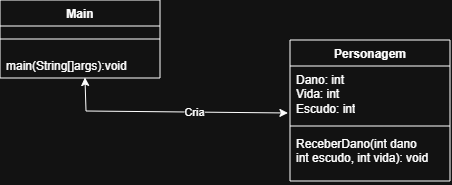

The diagram above was exported from draw.io. Its source (the exported page's mxGraphModel, read from the mxfile embedded in the PNG):
<mxGraphModel dx="534" dy="288" grid="0" gridSize="10" guides="1" tooltips="1" connect="1" arrows="1" fold="1" page="1" pageScale="1" pageWidth="827" pageHeight="1169" math="0" shadow="0">
  <root>
    <mxCell id="0" />
    <mxCell id="1" parent="0" />
    <mxCell id="tMXskmAI4ShH2AciM-Of-20" parent="1" style="swimlane;fontStyle=1;align=center;verticalAlign=top;childLayout=stackLayout;horizontal=1;startSize=26;horizontalStack=0;resizeParent=1;resizeParentMax=0;resizeLast=0;collapsible=1;marginBottom=0;whiteSpace=wrap;html=1;" value="Main" vertex="1">
      <mxGeometry height="78" width="160" x="147" y="187" as="geometry" />
    </mxCell>
    <mxCell id="tMXskmAI4ShH2AciM-Of-22" parent="tMXskmAI4ShH2AciM-Of-20" style="line;strokeWidth=1;fillColor=none;align=left;verticalAlign=middle;spacingTop=-1;spacingLeft=3;spacingRight=3;rotatable=0;labelPosition=right;points=[];portConstraint=eastwest;strokeColor=inherit;" value="" vertex="1">
      <mxGeometry height="26" width="160" y="26" as="geometry" />
    </mxCell>
    <mxCell id="tMXskmAI4ShH2AciM-Of-23" parent="tMXskmAI4ShH2AciM-Of-20" style="text;strokeColor=none;fillColor=none;align=left;verticalAlign=top;spacingLeft=4;spacingRight=4;overflow=hidden;rotatable=0;points=[[0,0.5],[1,0.5]];portConstraint=eastwest;whiteSpace=wrap;html=1;" value="main(String[]args):void" vertex="1">
      <mxGeometry height="26" width="160" y="52" as="geometry" />
    </mxCell>
    <mxCell id="tMXskmAI4ShH2AciM-Of-41" edge="1" parent="1" source="tMXskmAI4ShH2AciM-Of-23" style="endArrow=classic;startArrow=classic;html=1;rounded=0;entryX=-0.013;entryY=0.839;entryDx=0;entryDy=0;entryPerimeter=0;exitX=0.531;exitY=0.981;exitDx=0;exitDy=0;exitPerimeter=0;" target="tMXskmAI4ShH2AciM-Of-48" value="">
      <mxGeometry height="50" relative="1" width="50" as="geometry">
        <Array as="points">
          <mxPoint x="233" y="298" />
        </Array>
        <mxPoint x="195" y="347" as="sourcePoint" />
        <mxPoint x="414.88" y="296.52" as="targetPoint" />
      </mxGeometry>
    </mxCell>
    <mxCell id="tMXskmAI4ShH2AciM-Of-42" connectable="0" parent="tMXskmAI4ShH2AciM-Of-41" style="edgeLabel;html=1;align=center;verticalAlign=middle;resizable=0;points=[];" value="Cria" vertex="1">
      <mxGeometry relative="1" x="0.1978" as="geometry">
        <mxPoint as="offset" />
      </mxGeometry>
    </mxCell>
    <mxCell id="tMXskmAI4ShH2AciM-Of-47" parent="1" style="swimlane;fontStyle=1;align=center;verticalAlign=top;childLayout=stackLayout;horizontal=1;startSize=26;horizontalStack=0;resizeParent=1;resizeParentMax=0;resizeLast=0;collapsible=1;marginBottom=0;whiteSpace=wrap;html=1;" value="Personagem" vertex="1">
      <mxGeometry height="141" width="160" x="437" y="227" as="geometry" />
    </mxCell>
    <mxCell id="tMXskmAI4ShH2AciM-Of-48" parent="tMXskmAI4ShH2AciM-Of-47" style="text;strokeColor=none;fillColor=none;align=left;verticalAlign=top;spacingLeft=4;spacingRight=4;overflow=hidden;rotatable=0;points=[[0,0.5],[1,0.5]];portConstraint=eastwest;whiteSpace=wrap;html=1;" value="Dano: int&lt;div&gt;Vida: int&lt;/div&gt;&lt;div&gt;Escudo: int&lt;/div&gt;" vertex="1">
      <mxGeometry height="56" width="160" y="26" as="geometry" />
    </mxCell>
    <mxCell id="tMXskmAI4ShH2AciM-Of-49" parent="tMXskmAI4ShH2AciM-Of-47" style="line;strokeWidth=1;fillColor=none;align=left;verticalAlign=middle;spacingTop=-1;spacingLeft=3;spacingRight=3;rotatable=0;labelPosition=right;points=[];portConstraint=eastwest;strokeColor=inherit;" value="" vertex="1">
      <mxGeometry height="8" width="160" y="82" as="geometry" />
    </mxCell>
    <mxCell id="tMXskmAI4ShH2AciM-Of-50" parent="tMXskmAI4ShH2AciM-Of-47" style="text;strokeColor=none;fillColor=none;align=left;verticalAlign=top;spacingLeft=4;spacingRight=4;overflow=hidden;rotatable=0;points=[[0,0.5],[1,0.5]];portConstraint=eastwest;whiteSpace=wrap;html=1;" value="ReceberDano(int dano&lt;div&gt;int escudo, int vida): void&lt;/div&gt;" vertex="1">
      <mxGeometry height="51" width="160" y="90" as="geometry" />
    </mxCell>
  </root>
</mxGraphModel>